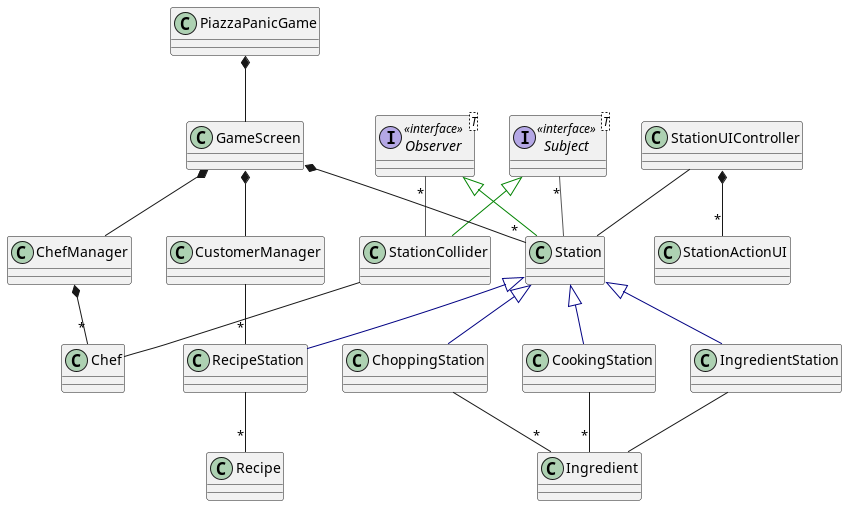

The diagram above was rendered by PlantUML. Its source (embedded in the PNG):
@startuml

class Chef
class ChefManager
class ChoppingStation
class CookingStation
class CustomerManager
class GameScreen
class Ingredient
class IngredientStation
interface Observer<T> << interface >>
class PiazzaPanicGame
class Recipe
class RecipeStation
class Station
class StationActionUI
class StationCollider
class StationUIController
interface Subject<T> << interface >>

ChefManager         *-- "*" Chef
Observer              <|-[#008200]-  Station
Observer     "*" -[#595959,plain]- StationCollider
Subject      <|-[#008200]-  StationCollider
Subject "*" -[#595959,plain]- Station
Station      <|-[#000082]-  ChoppingStation
Station       <|-[#000082]-  CookingStation
Station    <|-[#000082]-  IngredientStation
Station        <|-[#000082]-  RecipeStation
ChoppingStation     -- "*" Ingredient
CookingStation      -- "*" Ingredient
IngredientStation   -- Ingredient
RecipeStation       -- "*" Recipe
CustomerManager     -- "*" RecipeStation
GameScreen          *-- ChefManager
GameScreen          *-- CustomerManager
GameScreen *-- "*" Station
PiazzaPanicGame     *-- GameScreen
StationCollider     -- Chef
StationUIController *-- "*" StationActionUI
StationUIController -- Station
@enduml